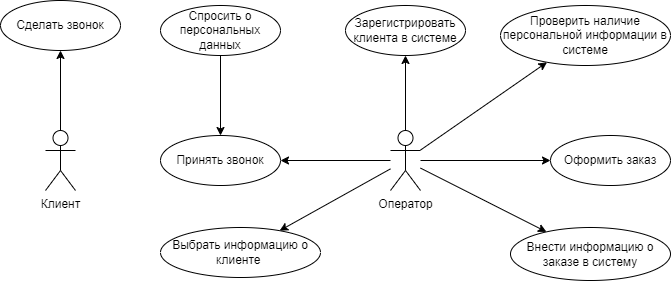

The diagram above was exported from draw.io. Its source (the exported page's mxGraphModel, read from the mxfile embedded in the PNG):
<mxGraphModel dx="774" dy="510" grid="1" gridSize="10" guides="1" tooltips="1" connect="1" arrows="1" fold="1" page="1" pageScale="1" pageWidth="1169" pageHeight="827" math="0" shadow="0">
  <root>
    <mxCell id="0" />
    <mxCell id="1" parent="0" />
    <mxCell id="-8twie7fC_nZs-xEH5RZ-12" style="edgeStyle=orthogonalEdgeStyle;rounded=0;orthogonalLoop=1;jettySize=auto;html=1;" parent="1" source="-8twie7fC_nZs-xEH5RZ-1" target="eLevjMRp7NUOSEfmX6DZ-5" edge="1">
      <mxGeometry relative="1" as="geometry">
        <mxPoint x="460" y="270" as="targetPoint" />
      </mxGeometry>
    </mxCell>
    <mxCell id="-8twie7fC_nZs-xEH5RZ-15" style="edgeStyle=orthogonalEdgeStyle;rounded=0;orthogonalLoop=1;jettySize=auto;html=1;" parent="1" source="-8twie7fC_nZs-xEH5RZ-1" target="eLevjMRp7NUOSEfmX6DZ-8" edge="1">
      <mxGeometry relative="1" as="geometry">
        <mxPoint x="575" y="180" as="targetPoint" />
      </mxGeometry>
    </mxCell>
    <mxCell id="-8twie7fC_nZs-xEH5RZ-1" value="Оператор" style="shape=umlActor;verticalLabelPosition=bottom;verticalAlign=top;html=1;outlineConnect=0;" parent="1" vertex="1">
      <mxGeometry x="560" y="240" width="30" height="60" as="geometry" />
    </mxCell>
    <mxCell id="-8twie7fC_nZs-xEH5RZ-2" value="Клиент" style="shape=umlActor;verticalLabelPosition=bottom;verticalAlign=top;html=1;outlineConnect=0;" parent="1" vertex="1">
      <mxGeometry x="215" y="240" width="30" height="60" as="geometry" />
    </mxCell>
    <mxCell id="-8twie7fC_nZs-xEH5RZ-14" style="edgeStyle=orthogonalEdgeStyle;rounded=0;orthogonalLoop=1;jettySize=auto;html=1;" parent="1" source="eLevjMRp7NUOSEfmX6DZ-7" target="eLevjMRp7NUOSEfmX6DZ-5" edge="1">
      <mxGeometry relative="1" as="geometry">
        <mxPoint x="400" y="170" as="sourcePoint" />
        <mxPoint x="400" y="255" as="targetPoint" />
      </mxGeometry>
    </mxCell>
    <mxCell id="-8twie7fC_nZs-xEH5RZ-16" value="" style="endArrow=classic;html=1;rounded=0;" parent="1" source="-8twie7fC_nZs-xEH5RZ-1" target="eLevjMRp7NUOSEfmX6DZ-9" edge="1">
      <mxGeometry width="50" height="50" relative="1" as="geometry">
        <mxPoint x="600" y="380" as="sourcePoint" />
        <mxPoint x="690" y="180" as="targetPoint" />
      </mxGeometry>
    </mxCell>
    <mxCell id="-8twie7fC_nZs-xEH5RZ-17" value="" style="endArrow=classic;html=1;rounded=0;" parent="1" source="-8twie7fC_nZs-xEH5RZ-1" target="eLevjMRp7NUOSEfmX6DZ-6" edge="1">
      <mxGeometry width="50" height="50" relative="1" as="geometry">
        <mxPoint x="600" y="380" as="sourcePoint" />
        <mxPoint x="700" y="270" as="targetPoint" />
      </mxGeometry>
    </mxCell>
    <mxCell id="-8twie7fC_nZs-xEH5RZ-18" value="" style="endArrow=classic;html=1;rounded=0;" parent="1" source="-8twie7fC_nZs-xEH5RZ-1" target="eLevjMRp7NUOSEfmX6DZ-4" edge="1">
      <mxGeometry width="50" height="50" relative="1" as="geometry">
        <mxPoint x="510" y="310" as="sourcePoint" />
        <mxPoint x="700" y="356" as="targetPoint" />
      </mxGeometry>
    </mxCell>
    <mxCell id="-8twie7fC_nZs-xEH5RZ-19" value="" style="endArrow=classic;html=1;rounded=0;" parent="1" source="-8twie7fC_nZs-xEH5RZ-1" target="eLevjMRp7NUOSEfmX6DZ-3" edge="1">
      <mxGeometry width="50" height="50" relative="1" as="geometry">
        <mxPoint x="520" y="320" as="sourcePoint" />
        <mxPoint x="431.81818181818176" y="360" as="targetPoint" />
      </mxGeometry>
    </mxCell>
    <mxCell id="eLevjMRp7NUOSEfmX6DZ-1" value="Сделать звонок" style="ellipse;whiteSpace=wrap;html=1;" parent="1" vertex="1">
      <mxGeometry x="170" y="110" width="120" height="50" as="geometry" />
    </mxCell>
    <mxCell id="eLevjMRp7NUOSEfmX6DZ-3" value="Выбрать информацию о клиенте&amp;nbsp;" style="ellipse;whiteSpace=wrap;html=1;" parent="1" vertex="1">
      <mxGeometry x="330" y="337" width="160" height="50" as="geometry" />
    </mxCell>
    <mxCell id="eLevjMRp7NUOSEfmX6DZ-4" value="Внести информацию о заказе в систему" style="ellipse;whiteSpace=wrap;html=1;" parent="1" vertex="1">
      <mxGeometry x="680" y="337" width="160" height="53" as="geometry" />
    </mxCell>
    <mxCell id="eLevjMRp7NUOSEfmX6DZ-5" value="Принять звонок" style="ellipse;whiteSpace=wrap;html=1;" parent="1" vertex="1">
      <mxGeometry x="330" y="245" width="120" height="50" as="geometry" />
    </mxCell>
    <mxCell id="eLevjMRp7NUOSEfmX6DZ-6" value="Оформить заказ" style="ellipse;whiteSpace=wrap;html=1;" parent="1" vertex="1">
      <mxGeometry x="720" y="245" width="120" height="50" as="geometry" />
    </mxCell>
    <mxCell id="eLevjMRp7NUOSEfmX6DZ-7" value="Спросить о персональных данных" style="ellipse;whiteSpace=wrap;html=1;" parent="1" vertex="1">
      <mxGeometry x="330" y="115" width="120" height="50" as="geometry" />
    </mxCell>
    <mxCell id="eLevjMRp7NUOSEfmX6DZ-8" value="Зарегистрировать клиента в системе" style="ellipse;whiteSpace=wrap;html=1;" parent="1" vertex="1">
      <mxGeometry x="515" y="115" width="120" height="50" as="geometry" />
    </mxCell>
    <mxCell id="eLevjMRp7NUOSEfmX6DZ-9" value="Проверить наличие персональной информации в системе" style="ellipse;whiteSpace=wrap;html=1;" parent="1" vertex="1">
      <mxGeometry x="670" y="115" width="170" height="60" as="geometry" />
    </mxCell>
    <mxCell id="eLevjMRp7NUOSEfmX6DZ-12" value="" style="endArrow=classic;html=1;rounded=0;" parent="1" source="-8twie7fC_nZs-xEH5RZ-2" target="eLevjMRp7NUOSEfmX6DZ-1" edge="1">
      <mxGeometry width="50" height="50" relative="1" as="geometry">
        <mxPoint x="490" y="220" as="sourcePoint" />
        <mxPoint x="540" y="170" as="targetPoint" />
      </mxGeometry>
    </mxCell>
  </root>
</mxGraphModel>